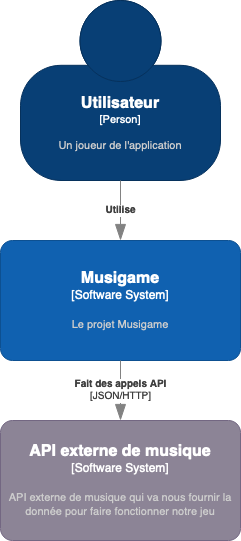

The diagram above was exported from draw.io. Its source (the exported page's mxGraphModel, read from the mxfile embedded in the PNG):
<mxGraphModel dx="823" dy="557" grid="1" gridSize="10" guides="1" tooltips="1" connect="1" arrows="1" fold="1" page="1" pageScale="1" pageWidth="827" pageHeight="1169" math="0" shadow="0">
  <root>
    <mxCell id="0" />
    <mxCell id="1" parent="0" />
    <object placeholders="1" c4Name="Utilisateur" c4Type="Person" c4Description="Un joueur de l'application" label="&lt;font style=&quot;font-size: 16px&quot;&gt;&lt;b&gt;%c4Name%&lt;/b&gt;&lt;/font&gt;&lt;div&gt;[%c4Type%]&lt;/div&gt;&lt;br&gt;&lt;div&gt;&lt;font style=&quot;font-size: 11px&quot;&gt;&lt;font color=&quot;#cccccc&quot;&gt;%c4Description%&lt;/font&gt;&lt;/div&gt;" id="Z2lv4WY1yPAeGery44B7-1">
      <mxCell style="html=1;fontSize=11;dashed=0;whiteSpace=wrap;fillColor=#083F75;strokeColor=#06315C;fontColor=#ffffff;shape=mxgraph.c4.person2;align=center;metaEdit=1;points=[[0.5,0,0],[1,0.5,0],[1,0.75,0],[0.75,1,0],[0.5,1,0],[0.25,1,0],[0,0.75,0],[0,0.5,0]];resizable=0;" vertex="1" parent="1">
        <mxGeometry x="310" y="210" width="200" height="180" as="geometry" />
      </mxCell>
    </object>
    <object placeholders="1" c4Name="Musigame" c4Type="Software System" c4Description="Le projet Musigame" label="&lt;font style=&quot;font-size: 16px&quot;&gt;&lt;b&gt;%c4Name%&lt;/b&gt;&lt;/font&gt;&lt;div&gt;[%c4Type%]&lt;/div&gt;&lt;br&gt;&lt;div&gt;&lt;font style=&quot;font-size: 11px&quot;&gt;&lt;font color=&quot;#cccccc&quot;&gt;%c4Description%&lt;/font&gt;&lt;/div&gt;" id="Z2lv4WY1yPAeGery44B7-2">
      <mxCell style="rounded=1;whiteSpace=wrap;html=1;labelBackgroundColor=none;fillColor=#1061B0;fontColor=#ffffff;align=center;arcSize=10;strokeColor=#0D5091;metaEdit=1;resizable=0;points=[[0.25,0,0],[0.5,0,0],[0.75,0,0],[1,0.25,0],[1,0.5,0],[1,0.75,0],[0.75,1,0],[0.5,1,0],[0.25,1,0],[0,0.75,0],[0,0.5,0],[0,0.25,0]];" vertex="1" parent="1">
        <mxGeometry x="290" y="450" width="240" height="120" as="geometry" />
      </mxCell>
    </object>
    <object placeholders="1" c4Type="Relationship" c4Description="Utilise" label="&lt;div style=&quot;text-align: left&quot;&gt;&lt;div style=&quot;text-align: center&quot;&gt;&lt;b&gt;%c4Description%&lt;/b&gt;&lt;/div&gt;" id="Z2lv4WY1yPAeGery44B7-4">
      <mxCell style="endArrow=blockThin;html=1;fontSize=10;fontColor=#404040;strokeWidth=1;endFill=1;strokeColor=#828282;elbow=vertical;metaEdit=1;endSize=14;startSize=14;jumpStyle=arc;jumpSize=16;rounded=0;edgeStyle=orthogonalEdgeStyle;exitX=0.5;exitY=1;exitDx=0;exitDy=0;exitPerimeter=0;entryX=0.5;entryY=0;entryDx=0;entryDy=0;entryPerimeter=0;" edge="1" parent="1" source="Z2lv4WY1yPAeGery44B7-1" target="Z2lv4WY1yPAeGery44B7-2">
        <mxGeometry width="240" relative="1" as="geometry">
          <mxPoint x="290" y="440" as="sourcePoint" />
          <mxPoint x="530" y="440" as="targetPoint" />
        </mxGeometry>
      </mxCell>
    </object>
    <object placeholders="1" c4Name="API externe de musique" c4Type="Software System" c4Description="API externe de musique qui va nous fournir la donnée pour faire fonctionner notre jeu" label="&lt;font style=&quot;font-size: 16px&quot;&gt;&lt;b&gt;%c4Name%&lt;/b&gt;&lt;/font&gt;&lt;div&gt;[%c4Type%]&lt;/div&gt;&lt;br&gt;&lt;div&gt;&lt;font style=&quot;font-size: 11px&quot;&gt;&lt;font color=&quot;#cccccc&quot;&gt;%c4Description%&lt;/font&gt;&lt;/div&gt;" id="Z2lv4WY1yPAeGery44B7-5">
      <mxCell style="rounded=1;whiteSpace=wrap;html=1;labelBackgroundColor=none;fillColor=#8C8496;fontColor=#ffffff;align=center;arcSize=10;strokeColor=#736782;metaEdit=1;resizable=0;points=[[0.25,0,0],[0.5,0,0],[0.75,0,0],[1,0.25,0],[1,0.5,0],[1,0.75,0],[0.75,1,0],[0.5,1,0],[0.25,1,0],[0,0.75,0],[0,0.5,0],[0,0.25,0]];" vertex="1" parent="1">
        <mxGeometry x="290" y="630" width="240" height="120" as="geometry" />
      </mxCell>
    </object>
    <object placeholders="1" c4Type="Relationship" c4Technology="JSON/HTTP" c4Description="Fait des appels API" label="&lt;div style=&quot;text-align: left&quot;&gt;&lt;div style=&quot;text-align: center&quot;&gt;&lt;b&gt;%c4Description%&lt;/b&gt;&lt;/div&gt;&lt;div style=&quot;text-align: center&quot;&gt;[%c4Technology%]&lt;/div&gt;&lt;/div&gt;" id="Z2lv4WY1yPAeGery44B7-6">
      <mxCell style="endArrow=blockThin;html=1;fontSize=10;fontColor=#404040;strokeWidth=1;endFill=1;strokeColor=#828282;elbow=vertical;metaEdit=1;endSize=14;startSize=14;jumpStyle=arc;jumpSize=16;rounded=0;edgeStyle=orthogonalEdgeStyle;exitX=0.5;exitY=1;exitDx=0;exitDy=0;exitPerimeter=0;entryX=0.5;entryY=0;entryDx=0;entryDy=0;entryPerimeter=0;" edge="1" parent="1" source="Z2lv4WY1yPAeGery44B7-2" target="Z2lv4WY1yPAeGery44B7-5">
        <mxGeometry width="240" relative="1" as="geometry">
          <mxPoint x="420" y="480" as="sourcePoint" />
          <mxPoint x="660" y="480" as="targetPoint" />
        </mxGeometry>
      </mxCell>
    </object>
  </root>
</mxGraphModel>